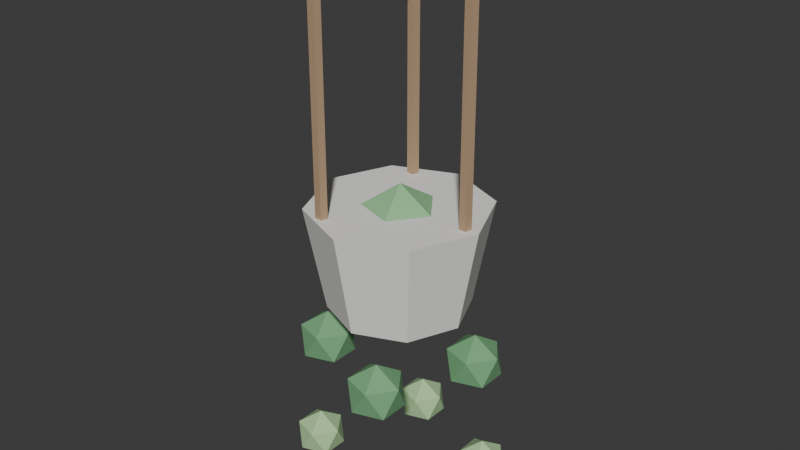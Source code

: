 # Source: PLA_VASO_SUSPENSO_v01.blend  (saved by Blender 4.2.66; exported with 4.5.12 LTS)
import bpy
from mathutils import Matrix  # noqa: F401  (used for matrix-valued properties, if any)

bpy.ops.wm.read_factory_settings(use_empty=True)
scene = bpy.context.scene
scene.name = 'Scene'

# ---- collections
col_collection = bpy.data.collections.new('Collection'); scene.collection.children.link(col_collection)

# ---- materials (node trees are filled in below, after node groups)
mat_polyroom_pbr = bpy.data.materials.new('Polyroom_PBR')

# ---- material node trees
mat_polyroom_pbr.use_nodes = True; mat_polyroom_pbr.node_tree.nodes.clear()
_N = mat_polyroom_pbr.node_tree.nodes; _L = mat_polyroom_pbr.node_tree.links
n0 = _N.new('ShaderNodeOutputMaterial'); n0.name = 'Material Output'; n0.location = (400, 0)
n1 = _N.new('ShaderNodeBsdfPrincipled'); n1.name = 'Principled BSDF'; n1.location = (100, 0)
n1.inputs[2].default_value = 0.8
n2 = _N.new('ShaderNodeVertexColor'); n2.name = 'Color Attribute'; n2.location = (-100, 0)
n2.layer_name = 'Color'
_L.new(n2.outputs[0], n1.inputs[0])
_L.new(n1.outputs[0], n0.inputs[0])
n0.is_active_output = True

# ---- world
world_world = bpy.data.worlds.new('World'); scene.world = world_world
world_world.use_nodes = True; world_world.node_tree.nodes.clear()
_N = world_world.node_tree.nodes; _L = world_world.node_tree.links
n0 = _N.new('ShaderNodeOutputWorld'); n0.name = 'World Output'; n0.location = (300, 300)
n1 = _N.new('ShaderNodeBackground'); n1.name = 'Background'; n1.location = (10, 300)
n1.inputs[0].default_value = (0.05088, 0.05088, 0.05088, 1.0)
_L.new(n1.outputs[0], n0.inputs[0])
n0.is_active_output = True
world_world.color = (0.05088, 0.05088, 0.05088)
world_world.sun_shadow_jitter_overblur = 0.0

# ---- meshes
me_pla_vaso_suspenso_v01 = bpy.data.meshes.new('PLA_VASO_SUSPENSO_v01')
me_pla_vaso_suspenso_v01.from_pydata([(0.0, 0.0936, 0.265), (0.0, 0.12, 0.405), (0.06619, 0.06619, 0.265), (0.08485, 0.08485, 0.405), (0.0936, 0.0, 0.265), (0.12, 0.0, 0.405), (0.06619, -0.06619, 0.265), (0.08485, -0.08485, 0.405), (0.0, -0.0936, 0.265), (0.0, -0.12, 0.405), (-0.06619, -0.06619, 0.265), (-0.08485, -0.08485, 0.405), (-0.0936, 0.0, 0.265), (-0.12, 0.0, 0.405), (-0.06619, 0.06619, 0.265), (-0.08485, 0.08485, 0.405), (0.1, 0.008, 0.405), (0.1, 0.008, 0.705), (0.1076, 0.002472, 0.405), (0.1076, 0.002472, 0.705), (0.1047, -0.006472, 0.405), (0.1047, -0.006472, 0.705), (0.0953, -0.006472, 0.405), (0.0953, -0.006472, 0.705), (0.09239, 0.002472, 0.405), (0.09239, 0.002472, 0.705), (-0.05, 0.0946, 0.405), (-0.05, 0.0946, 0.705), (-0.04239, 0.08907, 0.405), (-0.04239, 0.08907, 0.705), (-0.0453, 0.08013, 0.405), (-0.0453, 0.08013, 0.705), (-0.0547, 0.08013, 0.405), (-0.0547, 0.08013, 0.705), (-0.05761, 0.08907, 0.405), (-0.05761, 0.08907, 0.705), (-0.05, -0.0786, 0.405), (-0.05, -0.0786, 0.705), (-0.04239, -0.08413, 0.405), (-0.04239, -0.08413, 0.705), (-0.0453, -0.09307, 0.405), (-0.0453, -0.09307, 0.705), (-0.0547, -0.09307, 0.405), (-0.0547, -0.09307, 0.705), (-0.05761, -0.08413, 0.405), (-0.05761, -0.08413, 0.705), (0.0, 0.0, 0.715), (0.01447, -0.01051, 0.7261), (-0.005528, -0.01701, 0.7261), (-0.01789, 0.0, 0.7261), (-0.005528, 0.01701, 0.7261), (0.01447, 0.01051, 0.7261), (0.005528, -0.01701, 0.7439), (-0.01447, -0.01051, 0.7439), (-0.01447, 0.01051, 0.7439), (0.005528, 0.01701, 0.7439), (0.01789, 0.0, 0.7439), (0.0, 0.0, 0.755), (0.0, 0.0, 0.235), (0.07236, -0.05257, 0.2903), (-0.02764, -0.08506, 0.2903), (-0.08944, 0.0, 0.2903), (-0.02764, 0.08506, 0.2903), (0.07236, 0.05257, 0.2903), (0.02764, -0.08506, 0.3797), (-0.07236, -0.05257, 0.3797), (-0.07236, 0.05257, 0.3797), (0.02764, 0.08506, 0.3797), (0.08944, 0.0, 0.3797), (0.0, 0.0, 0.435), (0.09211, 0.03894, 0.155), (0.1211, 0.01791, 0.1771), (0.08105, 0.004916, 0.1771), (0.05633, 0.03894, 0.1771), (0.08105, 0.07297, 0.1771), (0.1211, 0.05997, 0.1771), (0.1032, 0.004916, 0.2129), (0.06316, 0.01791, 0.2129), (0.06316, 0.05997, 0.2129), (0.1032, 0.07297, 0.2129), (0.1279, 0.03894, 0.2129), (0.09211, 0.03894, 0.235), (0.1059, 0.04478, 0.0), (0.1312, 0.02638, 0.01935), (0.09625, 0.01501, 0.01935), (0.07462, 0.04478, 0.01935), (0.09625, 0.07456, 0.01935), (0.1312, 0.06318, 0.01935), (0.1156, 0.01501, 0.05065), (0.0806, 0.02638, 0.05065), (0.0806, 0.06318, 0.05065), (0.1156, 0.07456, 0.05065), (0.1372, 0.04478, 0.05065), (0.1059, 0.04478, 0.07), (-0.03894, 0.09211, 0.155), (-0.009998, 0.07108, 0.1771), (-0.05, 0.05808, 0.1771), (-0.07472, 0.09211, 0.1771), (-0.05, 0.1261, 0.1771), (-0.009998, 0.1131, 0.1771), (-0.02789, 0.05808, 0.2129), (-0.06789, 0.07108, 0.2129), (-0.06789, 0.1131, 0.2129), (-0.02789, 0.1261, 0.2129), (-0.003165, 0.09211, 0.2129), (-0.03894, 0.09211, 0.235), (-0.04478, 0.1059, 0.0), (-0.01946, 0.08752, 0.01935), (-0.05446, 0.07615, 0.01935), (-0.07609, 0.1059, 0.01935), (-0.05446, 0.1357, 0.01935), (-0.01946, 0.1243, 0.01935), (-0.03511, 0.07615, 0.05065), (-0.07011, 0.08752, 0.05065), (-0.07011, 0.1243, 0.05065), (-0.03511, 0.1357, 0.05065), (-0.01348, 0.1059, 0.05065), (-0.04478, 0.1059, 0.07), (-0.09211, -0.03894, 0.155), (-0.06316, -0.05997, 0.1771), (-0.1032, -0.07297, 0.1771), (-0.1279, -0.03894, 0.1771), (-0.1032, -0.004916, 0.1771), (-0.06316, -0.01791, 0.1771), (-0.08105, -0.07297, 0.2129), (-0.1211, -0.05997, 0.2129), (-0.1211, -0.01791, 0.2129), (-0.08105, -0.004916, 0.2129), (-0.05633, -0.03894, 0.2129), (-0.09211, -0.03894, 0.235), (-0.1059, -0.04478, 0.0), (-0.0806, -0.06318, 0.01935), (-0.1156, -0.07456, 0.01935), (-0.1372, -0.04478, 0.01935), (-0.1156, -0.01501, 0.01935), (-0.0806, -0.02638, 0.01935), (-0.09625, -0.07456, 0.05065), (-0.1312, -0.06318, 0.05065), (-0.1312, -0.02638, 0.05065), (-0.09625, -0.01501, 0.05065), (-0.07462, -0.04478, 0.05065), (-0.1059, -0.04478, 0.07), (0.03894, -0.09211, 0.155), (0.06789, -0.1131, 0.1771), (0.02789, -0.1261, 0.1771), (0.003165, -0.09211, 0.1771), (0.02789, -0.05808, 0.1771), (0.06789, -0.07108, 0.1771), (0.05, -0.1261, 0.2129), (0.009998, -0.1131, 0.2129), (0.009998, -0.07108, 0.2129), (0.05, -0.05808, 0.2129), (0.07472, -0.09211, 0.2129), (0.03894, -0.09211, 0.235), (0.04478, -0.1059, 0.0), (0.07011, -0.1243, 0.01935), (0.03511, -0.1357, 0.01935), (0.01348, -0.1059, 0.01935), (0.03511, -0.07615, 0.01935), (0.07011, -0.08752, 0.01935), (0.05446, -0.1357, 0.05065), (0.01946, -0.1243, 0.05065), (0.01946, -0.08752, 0.05065), (0.05446, -0.07615, 0.05065), (0.07609, -0.1059, 0.05065), (0.04478, -0.1059, 0.07)], [], [(0, 1, 3, 2), (2, 3, 5, 4), (4, 5, 7, 6), (6, 7, 9, 8), (8, 9, 11, 10), (10, 11, 13, 12), (3, 1, 15, 13, 11, 9, 7, 5), (12, 13, 15, 14), (14, 15, 1, 0), (0, 2, 4, 6, 8, 10, 12, 14), (16, 17, 19, 18), (18, 19, 21, 20), (20, 21, 23, 22), (19, 17, 25, 23, 21), (22, 23, 25, 24), (24, 25, 17, 16), (16, 18, 20, 22, 24), (26, 27, 29, 28), (28, 29, 31, 30), (30, 31, 33, 32), (29, 27, 35, 33, 31), (32, 33, 35, 34), (34, 35, 27, 26), (26, 28, 30, 32, 34), (36, 37, 39, 38), (38, 39, 41, 40), (40, 41, 43, 42), (39, 37, 45, 43, 41), (42, 43, 45, 44), (44, 45, 37, 36), (36, 38, 40, 42, 44), (46, 47, 48), (47, 46, 51), (46, 48, 49), (46, 49, 50), (46, 50, 51), (47, 51, 56), (48, 47, 52), (49, 48, 53), (50, 49, 54), (51, 50, 55), (47, 56, 52), (48, 52, 53), (49, 53, 54), (50, 54, 55), (51, 55, 56), (52, 56, 57), (53, 52, 57), (54, 53, 57), (55, 54, 57), (56, 55, 57), (58, 59, 60), (59, 58, 63), (58, 60, 61), (58, 61, 62), (58, 62, 63), (59, 63, 68), (60, 59, 64), (61, 60, 65), (62, 61, 66), (63, 62, 67), (59, 68, 64), (60, 64, 65), (61, 65, 66), (62, 66, 67), (63, 67, 68), (64, 68, 69), (65, 64, 69), (66, 65, 69), (67, 66, 69), (68, 67, 69), (70, 71, 72), (71, 70, 75), (70, 72, 73), (70, 73, 74), (70, 74, 75), (71, 75, 80), (72, 71, 76), (73, 72, 77), (74, 73, 78), (75, 74, 79), (71, 80, 76), (72, 76, 77), (73, 77, 78), (74, 78, 79), (75, 79, 80), (76, 80, 81), (77, 76, 81), (78, 77, 81), (79, 78, 81), (80, 79, 81), (82, 83, 84), (83, 82, 87), (82, 84, 85), (82, 85, 86), (82, 86, 87), (83, 87, 92), (84, 83, 88), (85, 84, 89), (86, 85, 90), (87, 86, 91), (83, 92, 88), (84, 88, 89), (85, 89, 90), (86, 90, 91), (87, 91, 92), (88, 92, 93), (89, 88, 93), (90, 89, 93), (91, 90, 93), (92, 91, 93), (94, 95, 96), (95, 94, 99), (94, 96, 97), (94, 97, 98), (94, 98, 99), (95, 99, 104), (96, 95, 100), (97, 96, 101), (98, 97, 102), (99, 98, 103), (95, 104, 100), (96, 100, 101), (97, 101, 102), (98, 102, 103), (99, 103, 104), (100, 104, 105), (101, 100, 105), (102, 101, 105), (103, 102, 105), (104, 103, 105), (106, 107, 108), (107, 106, 111), (106, 108, 109), (106, 109, 110), (106, 110, 111), (107, 111, 116), (108, 107, 112), (109, 108, 113), (110, 109, 114), (111, 110, 115), (107, 116, 112), (108, 112, 113), (109, 113, 114), (110, 114, 115), (111, 115, 116), (112, 116, 117), (113, 112, 117), (114, 113, 117), (115, 114, 117), (116, 115, 117), (118, 119, 120), (119, 118, 123), (118, 120, 121), (118, 121, 122), (118, 122, 123), (119, 123, 128), (120, 119, 124), (121, 120, 125), (122, 121, 126), (123, 122, 127), (119, 128, 124), (120, 124, 125), (121, 125, 126), (122, 126, 127), (123, 127, 128), (124, 128, 129), (125, 124, 129), (126, 125, 129), (127, 126, 129), (128, 127, 129), (130, 131, 132), (131, 130, 135), (130, 132, 133), (130, 133, 134), (130, 134, 135), (131, 135, 140), (132, 131, 136), (133, 132, 137), (134, 133, 138), (135, 134, 139), (131, 140, 136), (132, 136, 137), (133, 137, 138), (134, 138, 139), (135, 139, 140), (136, 140, 141), (137, 136, 141), (138, 137, 141), (139, 138, 141), (140, 139, 141), (142, 143, 144), (143, 142, 147), (142, 144, 145), (142, 145, 146), (142, 146, 147), (143, 147, 152), (144, 143, 148), (145, 144, 149), (146, 145, 150), (147, 146, 151), (143, 152, 148), (144, 148, 149), (145, 149, 150), (146, 150, 151), (147, 151, 152), (148, 152, 153), (149, 148, 153), (150, 149, 153), (151, 150, 153), (152, 151, 153), (154, 155, 156), (155, 154, 159), (154, 156, 157), (154, 157, 158), (154, 158, 159), (155, 159, 164), (156, 155, 160), (157, 156, 161), (158, 157, 162), (159, 158, 163), (155, 164, 160), (156, 160, 161), (157, 161, 162), (158, 162, 163), (159, 163, 164), (160, 164, 165), (161, 160, 165), (162, 161, 165), (163, 162, 165), (164, 163, 165)])
_uv = me_pla_vaso_suspenso_v01.uv_layers.new(name='UVMap')
_uv.uv.foreach_set('vector', [0.4251, 0.4189, 0.567, 0.4026, 0.5676, 0.4927, 0.4255, 0.4891, 0.4255, 0.4891, 0.5676, 0.4927, 0.567, 0.5725, 0.4251, 0.5514, 0.6202, 0.1535, 0.6118, 0.01165, 0.7045, 0.01165, 0.6925, 0.1535, 0.2593, 0.4215, 0.4013, 0.4026, 0.4018, 0.4885, 0.2597, 0.4885, 0.2597, 0.4885, 0.4018, 0.4885, 0.4013, 0.5743, 0.2593, 0.5554, 0.6028, 0.7142, 0.5909, 0.5723, 0.6836, 0.5723, 0.6751, 0.7142, 0.07737, 0.236, 0.01165, 0.1703, 0.01165, 0.07737, 0.07737, 0.01165, 0.1703, 0.01165, 0.236, 0.07737, 0.236, 0.1703, 0.1703, 0.236, 0.5885, 0.1594, 0.4467, 0.181, 0.4464, 0.1022, 0.5883, 0.09798, 0.5883, 0.09798, 0.4464, 0.1022, 0.4467, 0.01165, 0.5885, 0.02731, 0.01165, 0.3831, 0.01165, 0.3106, 0.06291, 0.2593, 0.1354, 0.2593, 0.1867, 0.3106, 0.1867, 0.3831, 0.1354, 0.4344, 0.06291, 0.4344, 0.5235, 0.8994, 0.5235, 0.5958, 0.5331, 0.5958, 0.5331, 0.8994, 0.7606, 0.6421, 0.7606, 0.3385, 0.7701, 0.3385, 0.7701, 0.6421, 0.4251, 0.8994, 0.4251, 0.5958, 0.4346, 0.5958, 0.4346, 0.8994, 0.6841, 0.2984, 0.6896, 0.3061, 0.6841, 0.3138, 0.675, 0.3109, 0.675, 0.3013, 0.7278, 0.3152, 0.7278, 0.01165, 0.7373, 0.01165, 0.7373, 0.3153, 0.859, 0.3153, 0.859, 0.01165, 0.8685, 0.01165, 0.8685, 0.3152, 0.6896, 0.3448, 0.6841, 0.3525, 0.675, 0.3495, 0.675, 0.34, 0.6841, 0.3371, 0.5563, 0.8994, 0.5563, 0.5958, 0.5659, 0.5958, 0.5659, 0.8994, 0.7934, 0.3152, 0.7934, 0.01165, 0.8029, 0.01165, 0.8029, 0.3152, 0.4579, 0.8994, 0.4579, 0.5958, 0.4674, 0.5958, 0.4674, 0.8994, 0.2225, 0.4323, 0.2135, 0.4294, 0.2135, 0.4199, 0.2225, 0.4169, 0.2281, 0.4246, 0.7278, 0.6421, 0.7278, 0.3385, 0.7373, 0.3385, 0.7373, 0.6421, 0.8262, 0.3153, 0.8262, 0.01165, 0.8357, 0.01165, 0.8357, 0.3152, 0.2293, 0.6922, 0.2202, 0.6952, 0.2146, 0.6875, 0.2202, 0.6798, 0.2293, 0.6827, 0.8262, 0.6421, 0.8262, 0.3385, 0.8357, 0.3385, 0.8357, 0.6421, 0.7934, 0.6421, 0.7934, 0.3385, 0.8029, 0.3385, 0.8029, 0.6421, 0.4907, 0.8994, 0.4907, 0.5958, 0.5002, 0.5958, 0.5002, 0.8994, 0.2293, 0.7214, 0.2293, 0.7309, 0.2202, 0.7339, 0.2146, 0.7262, 0.2202, 0.7185, 0.7606, 0.3152, 0.7606, 0.01165, 0.7701, 0.01165, 0.7701, 0.3153, 0.859, 0.6421, 0.859, 0.3385, 0.8685, 0.3385, 0.8685, 0.6421, 0.6896, 0.2722, 0.6806, 0.2751, 0.675, 0.2674, 0.6806, 0.2597, 0.6896, 0.2626, 0.2774, 0.9645, 0.2719, 0.9473, 0.2921, 0.9539, 0.2719, 0.9473, 0.2774, 0.9645, 0.2593, 0.9645, 0.2774, 0.9645, 0.2921, 0.9539, 0.2921, 0.9752, 0.2774, 0.9645, 0.2921, 0.9752, 0.2719, 0.9817, 0.2774, 0.9645, 0.2719, 0.9817, 0.2593, 0.9645, 0.2281, 0.3846, 0.21, 0.3936, 0.21, 0.3734, 0.2327, 0.6474, 0.2146, 0.6565, 0.2146, 0.6362, 0.6931, 0.2273, 0.675, 0.2364, 0.675, 0.2161, 0.2101, 0.332, 0.21, 0.3118, 0.2281, 0.3208, 0.2102, 0.2795, 0.21, 0.2593, 0.2282, 0.2682, 0.2281, 0.3846, 0.21, 0.3734, 0.2281, 0.3644, 0.2327, 0.6474, 0.2146, 0.6362, 0.2328, 0.6272, 0.6931, 0.2273, 0.675, 0.2161, 0.6931, 0.2071, 0.2101, 0.332, 0.2281, 0.3208, 0.2281, 0.3411, 0.2102, 0.2795, 0.2282, 0.2682, 0.2282, 0.2885, 0.3481, 0.9539, 0.3481, 0.9752, 0.3335, 0.9645, 0.3279, 0.9473, 0.3481, 0.9539, 0.3335, 0.9645, 0.3154, 0.9645, 0.3279, 0.9473, 0.3335, 0.9645, 0.3279, 0.9817, 0.3154, 0.9645, 0.3335, 0.9645, 0.3481, 0.9752, 0.3279, 0.9817, 0.3335, 0.9645, 0.3499, 0.09774, 0.3219, 0.01165, 0.4231, 0.04453, 0.3219, 0.01165, 0.3499, 0.09774, 0.2593, 0.09773, 0.3499, 0.09774, 0.4231, 0.04453, 0.4231, 0.1509, 0.3499, 0.09774, 0.4231, 0.1509, 0.3219, 0.1838, 0.3499, 0.09774, 0.3219, 0.1838, 0.2593, 0.09773, 0.2162, 0.5587, 0.1258, 0.6039, 0.1258, 0.5026, 0.6513, 0.3079, 0.5609, 0.3534, 0.5609, 0.2518, 0.6814, 0.5035, 0.5909, 0.549, 0.5909, 0.4476, 0.01214, 0.5585, 0.01165, 0.4577, 0.1025, 0.5024, 0.4473, 0.3079, 0.4464, 0.2071, 0.5376, 0.2516, 0.2162, 0.5587, 0.1258, 0.5026, 0.2166, 0.4577, 0.6513, 0.3079, 0.5609, 0.2518, 0.6517, 0.2071, 0.6814, 0.5035, 0.5909, 0.4476, 0.6814, 0.4026, 0.01214, 0.5585, 0.1025, 0.5024, 0.1025, 0.6039, 0.4473, 0.3079, 0.5376, 0.2516, 0.5376, 0.3532, 0.4231, 0.24, 0.4231, 0.3464, 0.3499, 0.2932, 0.3219, 0.2071, 0.4231, 0.24, 0.3499, 0.2932, 0.2593, 0.2932, 0.3219, 0.2071, 0.3499, 0.2932, 0.3219, 0.3793, 0.2593, 0.2932, 0.3499, 0.2932, 0.4231, 0.3464, 0.3219, 0.3793, 0.3499, 0.2932, 0.2955, 0.6321, 0.2844, 0.5976, 0.3248, 0.6108, 0.2844, 0.5976, 0.2955, 0.6321, 0.2593, 0.6321, 0.2955, 0.6321, 0.3248, 0.6108, 0.3248, 0.6533, 0.2955, 0.6321, 0.3248, 0.6533, 0.2844, 0.6665, 0.2955, 0.6321, 0.2844, 0.6665, 0.2593, 0.6321, 0.928, 0.05206, 0.8918, 0.07016, 0.8918, 0.02961, 0.928, 0.3792, 0.8918, 0.3974, 0.8918, 0.3567, 0.04785, 0.9355, 0.01165, 0.9537, 0.01165, 0.9131, 0.8683, 0.8815, 0.8681, 0.8412, 0.9045, 0.859, 0.3485, 0.6379, 0.3481, 0.5976, 0.3846, 0.6154, 0.928, 0.05206, 0.8918, 0.02961, 0.9281, 0.01165, 0.928, 0.3792, 0.8918, 0.3567, 0.9281, 0.3389, 0.04785, 0.9355, 0.01165, 0.9131, 0.04786, 0.8951, 0.8683, 0.8815, 0.9045, 0.859, 0.9045, 0.8997, 0.3485, 0.6379, 0.3846, 0.6154, 0.3846, 0.656, 0.1913, 0.6404, 0.1913, 0.683, 0.162, 0.6617, 0.1508, 0.6272, 0.1913, 0.6404, 0.162, 0.6617, 0.1258, 0.6617, 0.1508, 0.6272, 0.162, 0.6617, 0.1508, 0.6961, 0.1258, 0.6617, 0.162, 0.6617, 0.1913, 0.683, 0.1508, 0.6961, 0.162, 0.6617, 0.7594, 0.7877, 0.7278, 0.7877, 0.7497, 0.7576, 0.7278, 0.7877, 0.7594, 0.7877, 0.7497, 0.8179, 0.7594, 0.7877, 0.7497, 0.7576, 0.7851, 0.7691, 0.7594, 0.7877, 0.7851, 0.7691, 0.7851, 0.8064, 0.7594, 0.7877, 0.7851, 0.8064, 0.7497, 0.8179, 0.8998, 0.9583, 0.8681, 0.9741, 0.8681, 0.9387, 0.9831, 0.1287, 0.9514, 0.1446, 0.9514, 0.1091, 0.9831, 0.6196, 0.9514, 0.6355, 0.9514, 0.6, 0.5014, 0.958, 0.5012, 0.9227, 0.5331, 0.9383, 0.9281, 0.8764, 0.9278, 0.8412, 0.9597, 0.8567, 0.8998, 0.9583, 0.8681, 0.9387, 0.8999, 0.9229, 0.9831, 0.1287, 0.9514, 0.1091, 0.9832, 0.09345, 0.9831, 0.6196, 0.9514, 0.6, 0.9831, 0.5843, 0.5014, 0.958, 0.5331, 0.9383, 0.5331, 0.9739, 0.9281, 0.8764, 0.9597, 0.8567, 0.9597, 0.8923, 0.3167, 0.7935, 0.3167, 0.8307, 0.291, 0.8121, 0.2812, 0.782, 0.3167, 0.7935, 0.291, 0.8121, 0.2593, 0.8121, 0.2812, 0.782, 0.291, 0.8121, 0.2812, 0.8422, 0.2593, 0.8121, 0.291, 0.8121, 0.3167, 0.8307, 0.2812, 0.8422, 0.291, 0.8121, 0.764, 0.6999, 0.7528, 0.6654, 0.7933, 0.6786, 0.7528, 0.6654, 0.764, 0.6999, 0.7278, 0.6999, 0.764, 0.6999, 0.7933, 0.6786, 0.7933, 0.7212, 0.764, 0.6999, 0.7933, 0.7212, 0.7528, 0.7343, 0.764, 0.6999, 0.7528, 0.7343, 0.7278, 0.6999, 0.928, 0.1339, 0.8918, 0.152, 0.8918, 0.1114, 0.928, 0.5428, 0.8918, 0.561, 0.8918, 0.5203, 0.9334, 0.7144, 0.8972, 0.7326, 0.8972, 0.692, 0.8892, 0.798, 0.889, 0.7576, 0.9253, 0.7755, 0.8087, 0.8815, 0.8084, 0.8412, 0.8448, 0.8589, 0.928, 0.1339, 0.8918, 0.1114, 0.9281, 0.09345, 0.928, 0.5428, 0.8918, 0.5203, 0.9281, 0.5025, 0.9334, 0.7144, 0.8972, 0.692, 0.9334, 0.674, 0.8892, 0.798, 0.9253, 0.7755, 0.9253, 0.8161, 0.8087, 0.8815, 0.8448, 0.8589, 0.8448, 0.8996, 0.3248, 0.7029, 0.3248, 0.7455, 0.2955, 0.7242, 0.2844, 0.6898, 0.3248, 0.7029, 0.2955, 0.7242, 0.2593, 0.7242, 0.2844, 0.6898, 0.2955, 0.7242, 0.2844, 0.7587, 0.2593, 0.7242, 0.2955, 0.7242, 0.3248, 0.7455, 0.2844, 0.7587, 0.2955, 0.7242, 0.3716, 0.8121, 0.3618, 0.782, 0.3973, 0.7935, 0.3618, 0.782, 0.3716, 0.8121, 0.3399, 0.8121, 0.3716, 0.8121, 0.3973, 0.7935, 0.3973, 0.8307, 0.3716, 0.8121, 0.3973, 0.8307, 0.3618, 0.8422, 0.3716, 0.8121, 0.3618, 0.8422, 0.3399, 0.8121, 0.9803, 0.793, 0.9486, 0.8088, 0.9486, 0.7733, 0.9831, 0.2032, 0.9514, 0.2191, 0.9514, 0.1836, 0.9883, 0.7094, 0.9567, 0.7253, 0.9567, 0.6898, 0.928, 0.9509, 0.9278, 0.9156, 0.9596, 0.9312, 0.6718, 0.8649, 0.6715, 0.8297, 0.7034, 0.8452, 0.9803, 0.793, 0.9486, 0.7733, 0.9804, 0.7576, 0.9831, 0.2032, 0.9514, 0.1836, 0.9832, 0.1679, 0.9883, 0.7094, 0.9567, 0.6898, 0.9884, 0.674, 0.928, 0.9509, 0.9596, 0.9312, 0.9596, 0.9668, 0.6718, 0.8649, 0.7034, 0.8452, 0.7034, 0.8808, 0.8657, 0.7691, 0.8657, 0.8064, 0.84, 0.7877, 0.8303, 0.7576, 0.8657, 0.7691, 0.84, 0.7877, 0.8084, 0.7877, 0.8303, 0.7576, 0.84, 0.7877, 0.8303, 0.8179, 0.8084, 0.7877, 0.84, 0.7877, 0.8657, 0.8064, 0.8303, 0.8179, 0.84, 0.7877, 0.04785, 0.7538, 0.01165, 0.7538, 0.03667, 0.7194, 0.01165, 0.7538, 0.04785, 0.7538, 0.03667, 0.7882, 0.04785, 0.7538, 0.03667, 0.7194, 0.07715, 0.7325, 0.04785, 0.7538, 0.07715, 0.7325, 0.07715, 0.7751, 0.04785, 0.7538, 0.07715, 0.7751, 0.03667, 0.7882, 0.928, 0.2975, 0.8918, 0.3156, 0.8918, 0.275, 0.928, 0.6246, 0.8918, 0.6428, 0.8918, 0.6021, 0.2215, 0.9355, 0.1853, 0.9537, 0.1853, 0.9131, 0.2595, 0.9059, 0.2593, 0.8655, 0.2957, 0.8834, 0.3485, 0.7197, 0.3481, 0.6793, 0.3846, 0.6971, 0.928, 0.2975, 0.8918, 0.275, 0.9281, 0.2571, 0.928, 0.6246, 0.8918, 0.6021, 0.9281, 0.5843, 0.2215, 0.9355, 0.1853, 0.9131, 0.2215, 0.8951, 0.2595, 0.9059, 0.2957, 0.8834, 0.2957, 0.924, 0.3485, 0.7197, 0.3846, 0.6971, 0.3846, 0.7378, 0.03667, 0.6272, 0.07715, 0.6404, 0.04785, 0.6616, 0.01165, 0.6616, 0.03667, 0.6272, 0.04785, 0.6616, 0.03667, 0.6961, 0.01165, 0.6616, 0.04785, 0.6616, 0.07715, 0.6829, 0.03667, 0.6961, 0.04785, 0.6616, 0.07715, 0.6404, 0.07715, 0.6829, 0.04785, 0.6616, 0.04333, 0.8417, 0.01165, 0.8417, 0.03354, 0.8115, 0.01165, 0.8417, 0.04333, 0.8417, 0.03354, 0.8718, 0.04333, 0.8417, 0.03354, 0.8115, 0.06896, 0.823, 0.04333, 0.8417, 0.06896, 0.823, 0.06896, 0.8603, 0.04333, 0.8417, 0.06896, 0.8603, 0.03354, 0.8718, 0.8145, 0.9582, 0.7829, 0.9741, 0.7829, 0.9386, 0.9831, 0.2923, 0.9514, 0.3083, 0.9514, 0.2727, 0.9831, 0.5305, 0.9514, 0.5464, 0.9514, 0.5109, 0.7279, 0.9582, 0.7278, 0.9229, 0.7596, 0.9385, 0.6718, 0.9393, 0.6715, 0.9041, 0.7034, 0.9196, 0.8145, 0.9582, 0.7829, 0.9386, 0.8146, 0.9229, 0.9831, 0.2923, 0.9514, 0.2727, 0.9832, 0.2571, 0.9831, 0.5305, 0.9514, 0.5109, 0.9831, 0.4951, 0.7279, 0.9582, 0.7596, 0.9385, 0.7596, 0.9741, 0.6718, 0.9393, 0.7034, 0.9196, 0.7034, 0.9552, 0.1831, 0.8231, 0.1831, 0.8603, 0.1575, 0.8417, 0.1477, 0.8116, 0.1831, 0.8231, 0.1575, 0.8417, 0.1258, 0.8417, 0.1477, 0.8116, 0.1575, 0.8417, 0.1477, 0.8718, 0.1258, 0.8417, 0.1575, 0.8417, 0.1831, 0.8603, 0.1477, 0.8718, 0.1575, 0.8417, 0.162, 0.7538, 0.1258, 0.7538, 0.1508, 0.7194, 0.1258, 0.7538, 0.162, 0.7538, 0.1508, 0.7883, 0.162, 0.7538, 0.1508, 0.7194, 0.1913, 0.7326, 0.162, 0.7538, 0.1913, 0.7326, 0.1913, 0.7751, 0.162, 0.7538, 0.1913, 0.7751, 0.1508, 0.7883, 0.928, 0.2157, 0.8918, 0.2338, 0.8918, 0.1932, 0.928, 0.461, 0.8918, 0.4792, 0.8918, 0.4385, 0.162, 0.9355, 0.1258, 0.9537, 0.1258, 0.9131, 0.3192, 0.9059, 0.319, 0.8655, 0.3553, 0.8834, 0.7281, 0.8815, 0.7278, 0.8412, 0.7642, 0.8589, 0.928, 0.2157, 0.8918, 0.1932, 0.9281, 0.1753, 0.928, 0.461, 0.8918, 0.4385, 0.9281, 0.4207, 0.162, 0.9355, 0.1258, 0.9131, 0.162, 0.8951, 0.3192, 0.9059, 0.3553, 0.8834, 0.3553, 0.924, 0.7281, 0.8815, 0.7642, 0.8589, 0.7642, 0.8996, 0.6564, 0.7506, 0.6564, 0.7932, 0.6271, 0.7719, 0.6159, 0.7375, 0.6564, 0.7506, 0.6271, 0.7719, 0.5909, 0.7719, 0.6159, 0.7375, 0.6271, 0.7719, 0.6159, 0.8064, 0.5909, 0.7719, 0.6271, 0.7719, 0.6564, 0.7932, 0.6159, 0.8064, 0.6271, 0.7719, 0.8482, 0.7042, 0.8384, 0.674, 0.8739, 0.6856, 0.8384, 0.674, 0.8482, 0.7042, 0.8166, 0.7042, 0.8482, 0.7042, 0.8739, 0.6856, 0.8739, 0.7228, 0.8482, 0.7042, 0.8739, 0.7228, 0.8384, 0.7343, 0.8482, 0.7042, 0.8384, 0.7343, 0.8166, 0.7042, 0.9831, 0.04701, 0.9514, 0.06284, 0.9514, 0.02736, 0.9831, 0.4559, 0.9514, 0.4719, 0.9514, 0.4363, 0.9831, 0.3814, 0.9514, 0.3974, 0.9514, 0.3619, 0.4253, 0.958, 0.4251, 0.9227, 0.4569, 0.9383, 0.5912, 0.9485, 0.5909, 0.9132, 0.6228, 0.9288, 0.9831, 0.04701, 0.9514, 0.02736, 0.9832, 0.01165, 0.9831, 0.4559, 0.9514, 0.4363, 0.9832, 0.4207, 0.9831, 0.3814, 0.9514, 0.3619, 0.9831, 0.3461, 0.4253, 0.958, 0.4569, 0.9383, 0.4569, 0.9739, 0.5912, 0.9485, 0.6228, 0.9288, 0.6228, 0.9643, 0.6482, 0.8412, 0.6482, 0.8784, 0.6226, 0.8598, 0.6128, 0.8297, 0.6482, 0.8412, 0.6226, 0.8598, 0.5909, 0.8598, 0.6128, 0.8297, 0.6226, 0.8598, 0.6128, 0.8899, 0.5909, 0.8598, 0.6226, 0.8598, 0.6482, 0.8784, 0.6128, 0.8899, 0.6226, 0.8598])
_ca = me_pla_vaso_suspenso_v01.color_attributes.new('Color', 'FLOAT_COLOR', 'POINT')
_ca.data.foreach_set('color', [0.88, 0.87, 0.83, 1.0, 0.88, 0.87, 0.83, 1.0, 0.88, 0.87, 0.83, 1.0, 0.88, 0.87, 0.83, 1.0, 0.88, 0.87, 0.83, 1.0, 0.88, 0.87, 0.83, 1.0, 0.88, 0.87, 0.83, 1.0, 0.88, 0.87, 0.83, 1.0, 0.88, 0.87, 0.83, 1.0, 0.88, 0.87, 0.83, 1.0, 0.88, 0.87, 0.83, 1.0, 0.88, 0.87, 0.83, 1.0, 0.88, 0.87, 0.83, 1.0, 0.88, 0.87, 0.83, 1.0, 0.88, 0.87, 0.83, 1.0, 0.88, 0.87, 0.83, 1.0, 0.45, 0.3, 0.18, 1.0, 0.45, 0.3, 0.18, 1.0, 0.45, 0.3, 0.18, 1.0, 0.45, 0.3, 0.18, 1.0, 0.45, 0.3, 0.18, 1.0, 0.45, 0.3, 0.18, 1.0, 0.45, 0.3, 0.18, 1.0, 0.45, 0.3, 0.18, 1.0, 0.45, 0.3, 0.18, 1.0, 0.45, 0.3, 0.18, 1.0, 0.45, 0.3, 0.18, 1.0, 0.45, 0.3, 0.18, 1.0, 0.45, 0.3, 0.18, 1.0, 0.45, 0.3, 0.18, 1.0, 0.45, 0.3, 0.18, 1.0, 0.45, 0.3, 0.18, 1.0, 0.45, 0.3, 0.18, 1.0, 0.45, 0.3, 0.18, 1.0, 0.45, 0.3, 0.18, 1.0, 0.45, 0.3, 0.18, 1.0, 0.45, 0.3, 0.18, 1.0, 0.45, 0.3, 0.18, 1.0, 0.45, 0.3, 0.18, 1.0, 0.45, 0.3, 0.18, 1.0, 0.45, 0.3, 0.18, 1.0, 0.45, 0.3, 0.18, 1.0, 0.45, 0.3, 0.18, 1.0, 0.45, 0.3, 0.18, 1.0, 0.45, 0.3, 0.18, 1.0, 0.45, 0.3, 0.18, 1.0, 0.25, 0.25, 0.27, 1.0, 0.25, 0.25, 0.27, 1.0, 0.25, 0.25, 0.27, 1.0, 0.25, 0.25, 0.27, 1.0, 0.25, 0.25, 0.27, 1.0, 0.25, 0.25, 0.27, 1.0, 0.25, 0.25, 0.27, 1.0, 0.25, 0.25, 0.27, 1.0, 0.25, 0.25, 0.27, 1.0, 0.25, 0.25, 0.27, 1.0, 0.25, 0.25, 0.27, 1.0, 0.25, 0.25, 0.27, 1.0, 0.28, 0.56, 0.28, 1.0, 0.28, 0.56, 0.28, 1.0, 0.28, 0.56, 0.28, 1.0, 0.28, 0.56, 0.28, 1.0, 0.28, 0.56, 0.28, 1.0, 0.28, 0.56, 0.28, 1.0, 0.28, 0.56, 0.28, 1.0, 0.28, 0.56, 0.28, 1.0, 0.28, 0.56, 0.28, 1.0, 0.28, 0.56, 0.28, 1.0, 0.28, 0.56, 0.28, 1.0, 0.28, 0.56, 0.28, 1.0, 0.18, 0.42, 0.2, 1.0, 0.18, 0.42, 0.2, 1.0, 0.18, 0.42, 0.2, 1.0, 0.18, 0.42, 0.2, 1.0, 0.18, 0.42, 0.2, 1.0, 0.18, 0.42, 0.2, 1.0, 0.18, 0.42, 0.2, 1.0, 0.18, 0.42, 0.2, 1.0, 0.18, 0.42, 0.2, 1.0, 0.18, 0.42, 0.2, 1.0, 0.18, 0.42, 0.2, 1.0, 0.18, 0.42, 0.2, 1.0, 0.45, 0.7, 0.35, 1.0, 0.45, 0.7, 0.35, 1.0, 0.45, 0.7, 0.35, 1.0, 0.45, 0.7, 0.35, 1.0, 0.45, 0.7, 0.35, 1.0, 0.45, 0.7, 0.35, 1.0, 0.45, 0.7, 0.35, 1.0, 0.45, 0.7, 0.35, 1.0, 0.45, 0.7, 0.35, 1.0, 0.45, 0.7, 0.35, 1.0, 0.45, 0.7, 0.35, 1.0, 0.45, 0.7, 0.35, 1.0, 0.18, 0.42, 0.2, 1.0, 0.18, 0.42, 0.2, 1.0, 0.18, 0.42, 0.2, 1.0, 0.18, 0.42, 0.2, 1.0, 0.18, 0.42, 0.2, 1.0, 0.18, 0.42, 0.2, 1.0, 0.18, 0.42, 0.2, 1.0, 0.18, 0.42, 0.2, 1.0, 0.18, 0.42, 0.2, 1.0, 0.18, 0.42, 0.2, 1.0, 0.18, 0.42, 0.2, 1.0, 0.18, 0.42, 0.2, 1.0, 0.45, 0.7, 0.35, 1.0, 0.45, 0.7, 0.35, 1.0, 0.45, 0.7, 0.35, 1.0, 0.45, 0.7, 0.35, 1.0, 0.45, 0.7, 0.35, 1.0, 0.45, 0.7, 0.35, 1.0, 0.45, 0.7, 0.35, 1.0, 0.45, 0.7, 0.35, 1.0, 0.45, 0.7, 0.35, 1.0, 0.45, 0.7, 0.35, 1.0, 0.45, 0.7, 0.35, 1.0, 0.45, 0.7, 0.35, 1.0, 0.18, 0.42, 0.2, 1.0, 0.18, 0.42, 0.2, 1.0, 0.18, 0.42, 0.2, 1.0, 0.18, 0.42, 0.2, 1.0, 0.18, 0.42, 0.2, 1.0, 0.18, 0.42, 0.2, 1.0, 0.18, 0.42, 0.2, 1.0, 0.18, 0.42, 0.2, 1.0, 0.18, 0.42, 0.2, 1.0, 0.18, 0.42, 0.2, 1.0, 0.18, 0.42, 0.2, 1.0, 0.18, 0.42, 0.2, 1.0, 0.45, 0.7, 0.35, 1.0, 0.45, 0.7, 0.35, 1.0, 0.45, 0.7, 0.35, 1.0, 0.45, 0.7, 0.35, 1.0, 0.45, 0.7, 0.35, 1.0, 0.45, 0.7, 0.35, 1.0, 0.45, 0.7, 0.35, 1.0, 0.45, 0.7, 0.35, 1.0, 0.45, 0.7, 0.35, 1.0, 0.45, 0.7, 0.35, 1.0, 0.45, 0.7, 0.35, 1.0, 0.45, 0.7, 0.35, 1.0, 0.18, 0.42, 0.2, 1.0, 0.18, 0.42, 0.2, 1.0, 0.18, 0.42, 0.2, 1.0, 0.18, 0.42, 0.2, 1.0, 0.18, 0.42, 0.2, 1.0, 0.18, 0.42, 0.2, 1.0, 0.18, 0.42, 0.2, 1.0, 0.18, 0.42, 0.2, 1.0, 0.18, 0.42, 0.2, 1.0, 0.18, 0.42, 0.2, 1.0, 0.18, 0.42, 0.2, 1.0, 0.18, 0.42, 0.2, 1.0, 0.45, 0.7, 0.35, 1.0, 0.45, 0.7, 0.35, 1.0, 0.45, 0.7, 0.35, 1.0, 0.45, 0.7, 0.35, 1.0, 0.45, 0.7, 0.35, 1.0, 0.45, 0.7, 0.35, 1.0, 0.45, 0.7, 0.35, 1.0, 0.45, 0.7, 0.35, 1.0, 0.45, 0.7, 0.35, 1.0, 0.45, 0.7, 0.35, 1.0, 0.45, 0.7, 0.35, 1.0, 0.45, 0.7, 0.35, 1.0])
me_pla_vaso_suspenso_v01.materials.append(mat_polyroom_pbr)
me_pla_vaso_suspenso_v01.update()

# ---- objects
ob_pla_vaso_suspenso_v01 = bpy.data.objects.new('PLA_VASO_SUSPENSO_v01', me_pla_vaso_suspenso_v01)

# ---- transforms, parenting, visibility, modifiers, constraints
ob_pla_vaso_suspenso_v01.location = (0.0, 0.0, 0.0)

# ---- collection membership
col_collection.objects.link(ob_pla_vaso_suspenso_v01)

# ---- scene / render settings (as saved in the file)
scene.frame_start = 1; scene.frame_end = 250; scene.frame_set(1)
scene.render.engine = 'BLENDER_EEVEE_NEXT'
bpy.context.view_layer.update()

# ---- added for rendering (the .blend has no active camera and no usable light): camera, sun
cam_auto = bpy.data.cameras.new('AutoCamera')
cam_auto.lens = 50.0
cam_auto.sensor_width = 36.0
cam_auto.clip_end = 1000.0
ob_auto_camera = bpy.data.objects.new('AutoCamera', cam_auto)
scene.collection.objects.link(ob_auto_camera)
ob_auto_camera.location = (0.784535, -0.941442, 1.00513)
ob_auto_camera.rotation_euler = (1.09748, -7.21219e-08, 0.694738)
scene.camera = ob_auto_camera
light_auto_sun = bpy.data.lights.new('AutoSun', 'SUN')
light_auto_sun.energy = 3.0
light_auto_sun.angle = 0.0523599
ob_auto_sun = bpy.data.objects.new('AutoSun', light_auto_sun)
scene.collection.objects.link(ob_auto_sun)
ob_auto_sun.rotation_euler = (0.872665, 0.174533, 0.523599)
bpy.context.view_layer.update()

